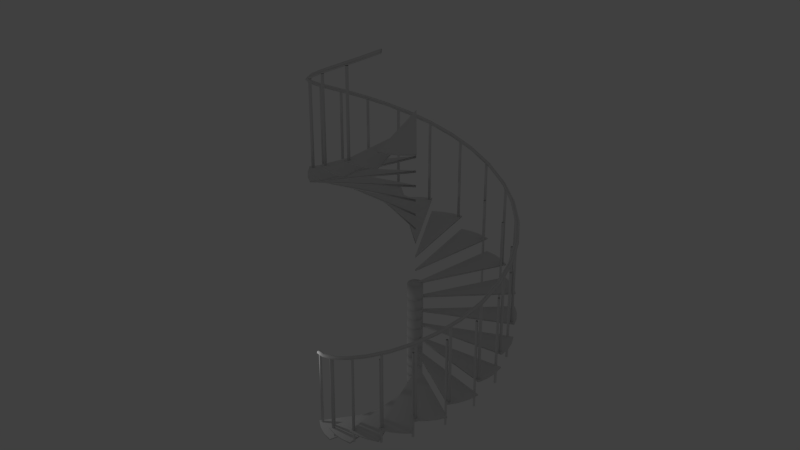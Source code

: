 # Source: spiral_staircase2.blend  (saved by Blender 2.75.0; exported with 4.5.12 LTS)
import bpy
from mathutils import Matrix  # noqa: F401  (used for matrix-valued properties, if any)

bpy.ops.wm.read_factory_settings(use_empty=True)
scene = bpy.context.scene
scene.name = 'Scene'

# ---- collections
col_collection_1 = bpy.data.collections.new('Collection 1'); scene.collection.children.link(col_collection_1)

# ---- world
world_world = bpy.data.worlds.new('World'); scene.world = world_world
world_world.color = (0.05088, 0.05088, 0.05088)
world_world.use_sun_shadow = False
world_world.sun_shadow_jitter_overblur = 0.0
world_world.cycles.sampling_method = 'MANUAL'
world_world.cycles.sample_map_resolution = 256

# ---- lights
light_point = bpy.data.lights.new('Point', 'POINT')
light_point.transmission_factor = 0.0
light_point.energy = 100.0
light_point.shadow_buffer_clip_start = 0.5
light_point.shadow_soft_size = 0.1
light_point.shadow_maximum_resolution = 0.006
light_point.use_absolute_resolution = True
light_point.cycles.use_multiple_importance_sampling = False

# ---- meshes
me_cylinder_000 = bpy.data.meshes.new('Cylinder.000')
me_cylinder_000.from_pydata([(2.329e-08, 0.6515, -1.374), (2.329e-08, 0.6515, -1.003), (0.1271, 0.639, -1.374), (0.1271, 0.639, -1.003), (0.2493, 0.6019, -1.374), (0.2493, 0.6019, -1.003), (0.3619, 0.5417, -1.374), (0.3619, 0.5417, -1.003), (0.4607, 0.4607, -1.374), (0.4607, 0.4607, -1.003), (0.5417, 0.3619, -1.374), (0.5417, 0.3619, -1.003), (0.6019, 0.2493, -1.374), (0.6019, 0.2493, -1.003), (0.639, 0.1271, -1.374), (0.639, 0.1271, -1.003), (0.6515, 1.587e-07, -1.374), (0.6515, 1.587e-07, -1.003), (0.639, -0.1271, -1.374), (0.639, -0.1271, -1.003), (0.6019, -0.2493, -1.374), (0.6019, -0.2493, -1.003), (0.5417, -0.3619, -1.374), (0.5417, -0.3619, -1.003), (0.4607, -0.4607, -1.374), (0.4607, -0.4607, -1.003), (0.3619, -0.5417, -1.374), (0.3619, -0.5417, -1.003), (0.2493, -0.6019, -1.374), (0.2493, -0.6019, -1.003), (0.1271, -0.639, -1.374), (0.1271, -0.639, -1.003), (-1.89e-07, -0.6515, -1.374), (-1.89e-07, -0.6515, -1.003), (-0.1271, -0.639, -1.374), (-0.1271, -0.639, -1.003), (-0.2493, -0.6019, -1.374), (-0.2493, -0.6019, -1.003), (-0.3619, -0.5417, -1.374), (-0.3619, -0.5417, -1.003), (-0.4607, -0.4607, -1.374), (-0.4607, -0.4607, -1.003), (-0.5417, -0.3619, -1.374), (-0.5417, -0.3619, -1.003), (-0.6019, -0.2493, -1.374), (-0.6019, -0.2493, -1.003), (-0.639, -0.1271, -1.374), (-0.639, -0.1271, -1.003), (-0.6515, 7.386e-07, -1.374), (-0.6515, 7.386e-07, -1.003), (-0.639, 0.1271, -1.374), (-0.639, 0.1271, -1.003), (-0.6019, 0.2493, -1.374), (-0.6019, 0.2493, -1.003), (-0.5417, 0.3619, -1.374), (-0.5417, 0.3619, -1.003), (-0.4607, 0.4607, -1.374), (-0.4607, 0.4607, -1.003), (-0.3619, 0.5417, -1.374), (-0.3619, 0.5417, -1.003), (-0.2493, 0.6019, -1.374), (-0.2493, 0.6019, -1.003), (-0.1271, 0.639, -1.374), (-0.1271, 0.639, -1.003), (1.829e-08, 0.6384, -1.374), (0.1245, 0.6261, -1.374), (0.2443, 0.5898, -1.374), (0.3547, 0.5308, -1.374), (0.4514, 0.4514, -1.374), (0.5308, 0.3547, -1.374), (0.5898, 0.2443, -1.374), (0.6261, 0.1245, -1.374), (0.6384, 1.567e-07, -1.374), (0.6261, -0.1245, -1.374), (0.5898, -0.2443, -1.374), (0.5308, -0.3547, -1.374), (0.4514, -0.4514, -1.374), (0.3547, -0.5308, -1.374), (0.2443, -0.5898, -1.374), (0.1245, -0.6261, -1.374), (-1.85e-07, -0.6384, -1.374), (-0.1245, -0.6261, -1.374), (-0.2443, -0.5898, -1.374), (-0.3547, -0.5308, -1.374), (-0.4514, -0.4514, -1.374), (-0.5308, -0.3547, -1.374), (-0.5898, -0.2443, -1.374), (-0.6261, -0.1245, -1.374), (-0.6384, 7.267e-07, -1.374), (-0.6261, 0.1245, -1.374), (-0.5898, 0.2443, -1.374), (-0.5308, 0.3547, -1.374), (-0.4514, 0.4514, -1.374), (-0.3547, 0.5308, -1.374), (-0.2443, 0.5898, -1.374), (-0.1245, 0.6261, -1.374), (0.1245, 0.6261, -0.08191), (1.829e-08, 0.6384, -0.08191), (0.2443, 0.5898, -0.08191), (0.3547, 0.5308, -0.08191), (0.4514, 0.4514, -0.08191), (0.5308, 0.3547, -0.08191), (0.5898, 0.2443, -0.08191), (0.6261, 0.1245, -0.08191), (0.6384, 1.567e-07, -0.08191), (0.6261, -0.1245, -0.08191), (0.5898, -0.2443, -0.08191), (0.5308, -0.3547, -0.08191), (0.4514, -0.4514, -0.08191), (0.3547, -0.5308, -0.08191), (0.2443, -0.5898, -0.08191), (0.1245, -0.6261, -0.08191), (-1.85e-07, -0.6384, -0.08191), (-0.1245, -0.6261, -0.08191), (-0.2443, -0.5898, -0.08191), (-0.3547, -0.5308, -0.08191), (-0.4514, -0.4514, -0.08191), (-0.5308, -0.3547, -0.08191), (-0.5898, -0.2443, -0.08191), (-0.6261, -0.1245, -0.08191), (-0.6384, 7.267e-07, -0.08191), (-0.6261, 0.1245, -0.08191), (-0.5898, 0.2443, -0.08191), (-0.5308, 0.3547, -0.08191), (-0.4514, 0.4514, -0.08191), (-0.3547, 0.5308, -0.08191), (-0.2443, 0.5898, -0.08191), (-0.1245, 0.6261, -0.08191)], [], [(0, 1, 3, 2), (2, 3, 5, 4), (4, 5, 7, 6), (6, 7, 9, 8), (8, 9, 11, 10), (10, 11, 13, 12), (12, 13, 15, 14), (14, 15, 17, 16), (16, 17, 19, 18), (18, 19, 21, 20), (20, 21, 23, 22), (22, 23, 25, 24), (24, 25, 27, 26), (26, 27, 29, 28), (28, 29, 31, 30), (30, 31, 33, 32), (32, 33, 35, 34), (34, 35, 37, 36), (36, 37, 39, 38), (38, 39, 41, 40), (40, 41, 43, 42), (42, 43, 45, 44), (44, 45, 47, 46), (46, 47, 49, 48), (48, 49, 51, 50), (50, 51, 53, 52), (52, 53, 55, 54), (54, 55, 57, 56), (56, 57, 59, 58), (58, 59, 61, 60), (96, 97, 127, 126, 125, 124, 123, 122, 121, 120, 119, 118, 117, 116, 115, 114, 113, 112, 111, 110, 109, 108, 107, 106, 105, 104, 103, 102, 101, 100, 99, 98), (62, 63, 1, 0), (60, 61, 63, 62), (64, 65, 66, 67, 68, 69, 70, 71, 72, 73, 74, 75, 76, 77, 78, 79, 80, 81, 82, 83, 84, 85, 86, 87, 88, 89, 90, 91, 92, 93, 94, 95), (65, 64, 0, 2), (66, 65, 2, 4), (67, 66, 4, 6), (68, 67, 6, 8), (69, 68, 8, 10), (70, 69, 10, 12), (71, 70, 12, 14), (72, 71, 14, 16), (73, 72, 16, 18), (74, 73, 18, 20), (75, 74, 20, 22), (76, 75, 22, 24), (77, 76, 24, 26), (78, 77, 26, 28), (79, 78, 28, 30), (80, 79, 30, 32), (81, 80, 32, 34), (82, 81, 34, 36), (83, 82, 36, 38), (84, 83, 38, 40), (85, 84, 40, 42), (86, 85, 42, 44), (87, 86, 44, 46), (88, 87, 46, 48), (89, 88, 48, 50), (90, 89, 50, 52), (91, 90, 52, 54), (92, 91, 54, 56), (93, 92, 56, 58), (94, 93, 58, 60), (95, 94, 60, 62), (64, 95, 62, 0), (97, 96, 3, 1), (96, 98, 5, 3), (98, 99, 7, 5), (99, 100, 9, 7), (100, 101, 11, 9), (101, 102, 13, 11), (102, 103, 15, 13), (103, 104, 17, 15), (104, 105, 19, 17), (105, 106, 21, 19), (106, 107, 23, 21), (107, 108, 25, 23), (108, 109, 27, 25), (109, 110, 29, 27), (110, 111, 31, 29), (111, 112, 33, 31), (112, 113, 35, 33), (113, 114, 37, 35), (114, 115, 39, 37), (115, 116, 41, 39), (116, 117, 43, 41), (117, 118, 45, 43), (118, 119, 47, 45), (119, 120, 49, 47), (120, 121, 51, 49), (121, 122, 53, 51), (122, 123, 55, 53), (123, 124, 57, 55), (124, 125, 59, 57), (125, 126, 61, 59), (126, 127, 63, 61), (127, 97, 1, 63)])
me_cylinder_000.polygons.foreach_set('use_smooth', [True] * 98)
me_cylinder_000.use_remesh_preserve_volume = False
me_cylinder_000.use_remesh_preserve_attributes = False
me_cylinder_000.use_mirror_vertex_groups = False
me_cylinder_000.update()
me_cylinder_005 = bpy.data.meshes.new('Cylinder.005')
me_cylinder_005.from_pydata([(-2.463, -7.155, -0.2248), (-2.463, -7.155, 7.573), (-2.441, -7.157, -0.2248), (-2.441, -7.157, 7.573), (-2.42, -7.163, -0.2248), (-2.42, -7.163, 7.573), (-2.401, -7.173, -0.2248), (-2.401, -7.173, 7.573), (-2.384, -7.187, -0.2248), (-2.384, -7.187, 7.573), (-2.371, -7.204, -0.2248), (-2.371, -7.204, 7.573), (-2.36, -7.223, -0.2248), (-2.36, -7.223, 7.573), (-2.354, -7.244, -0.2248), (-2.354, -7.244, 7.573), (-2.352, -7.266, -0.2248), (-2.352, -7.266, 7.573), (-2.354, -7.287, -0.2248), (-2.354, -7.287, 7.573), (-2.36, -7.308, -0.2248), (-2.36, -7.308, 7.573), (-2.371, -7.327, -0.2248), (-2.371, -7.327, 7.573), (-2.384, -7.344, -0.2248), (-2.384, -7.344, 7.573), (-2.401, -7.358, -0.2248), (-2.401, -7.358, 7.573), (-2.42, -7.368, -0.2248), (-2.42, -7.368, 7.573), (-2.441, -7.375, -0.2248), (-2.441, -7.375, 7.573), (-2.463, -7.377, -0.2248), (-2.463, -7.377, 7.573), (-2.485, -7.375, -0.2248), (-2.485, -7.375, 7.573), (-2.505, -7.368, -0.2248), (-2.505, -7.368, 7.573), (-2.525, -7.358, -0.2248), (-2.525, -7.358, 7.573), (-2.541, -7.344, -0.2248), (-2.541, -7.344, 7.573), (-2.555, -7.327, -0.2248), (-2.555, -7.327, 7.573), (-2.565, -7.308, -0.2248), (-2.565, -7.308, 7.573), (-2.572, -7.287, -0.2248), (-2.572, -7.287, 7.573), (-2.574, -7.266, -0.2248), (-2.574, -7.266, 7.573), (-2.572, -7.244, -0.2248), (-2.572, -7.244, 7.573), (-2.565, -7.223, -0.2248), (-2.565, -7.223, 7.573), (-2.555, -7.204, -0.2248), (-2.555, -7.204, 7.573), (-2.541, -7.187, -0.2248), (-2.541, -7.187, 7.573), (-2.525, -7.173, -0.2248), (-2.525, -7.173, 7.573), (-2.505, -7.163, -0.2248), (-2.505, -7.163, 7.573), (-2.485, -7.157, -0.2248), (-2.485, -7.157, 7.573)], [], [(0, 1, 3, 2), (2, 3, 5, 4), (4, 5, 7, 6), (6, 7, 9, 8), (8, 9, 11, 10), (10, 11, 13, 12), (12, 13, 15, 14), (14, 15, 17, 16), (16, 17, 19, 18), (18, 19, 21, 20), (20, 21, 23, 22), (22, 23, 25, 24), (24, 25, 27, 26), (26, 27, 29, 28), (28, 29, 31, 30), (30, 31, 33, 32), (32, 33, 35, 34), (34, 35, 37, 36), (36, 37, 39, 38), (38, 39, 41, 40), (40, 41, 43, 42), (42, 43, 45, 44), (44, 45, 47, 46), (46, 47, 49, 48), (48, 49, 51, 50), (50, 51, 53, 52), (52, 53, 55, 54), (54, 55, 57, 56), (56, 57, 59, 58), (58, 59, 61, 60), (62, 63, 1, 0), (60, 61, 63, 62), (0, 2, 4, 6, 8, 10, 12, 14, 16, 18, 20, 22, 24, 26, 28, 30, 32, 34, 36, 38, 40, 42, 44, 46, 48, 50, 52, 54, 56, 58, 60, 62)])
me_cylinder_005.use_remesh_preserve_volume = False
me_cylinder_005.use_remesh_preserve_attributes = False
me_cylinder_005.use_mirror_vertex_groups = False
me_cylinder_005.update()
me_cylinder_004 = bpy.data.meshes.new('Cylinder.004')
me_cylinder_004.from_pydata([(-4.685, -6.25, -0.4378), (-4.685, -6.25, 6.499), (-4.663, -6.252, -0.4378), (-4.663, -6.252, 6.499), (-4.642, -6.258, -0.4378), (-4.642, -6.258, 6.499), (-4.623, -6.269, -0.4378), (-4.623, -6.269, 6.499), (-4.606, -6.282, -0.4378), (-4.606, -6.282, 6.499), (-4.592, -6.299, -0.4378), (-4.592, -6.299, 6.499), (-4.582, -6.318, -0.4378), (-4.582, -6.318, 6.499), (-4.576, -6.339, -0.4378), (-4.576, -6.339, 6.499), (-4.574, -6.361, -0.4378), (-4.574, -6.361, 6.499), (-4.576, -6.382, -0.4378), (-4.576, -6.382, 6.499), (-4.582, -6.403, -0.4378), (-4.582, -6.403, 6.499), (-4.592, -6.422, -0.4378), (-4.592, -6.422, 6.499), (-4.606, -6.439, -0.4378), (-4.606, -6.439, 6.499), (-4.623, -6.453, -0.4378), (-4.623, -6.453, 6.499), (-4.642, -6.463, -0.4378), (-4.642, -6.463, 6.499), (-4.663, -6.47, -0.4378), (-4.663, -6.47, 6.499), (-4.685, -6.472, -0.4378), (-4.685, -6.472, 6.499), (-4.706, -6.47, -0.4378), (-4.706, -6.47, 6.499), (-4.727, -6.463, -0.4378), (-4.727, -6.463, 6.499), (-4.746, -6.453, -0.4378), (-4.746, -6.453, 6.499), (-4.763, -6.439, -0.4378), (-4.763, -6.439, 6.499), (-4.777, -6.422, -0.4378), (-4.777, -6.422, 6.499), (-4.787, -6.403, -0.4378), (-4.787, -6.403, 6.499), (-4.793, -6.382, -0.4378), (-4.793, -6.382, 6.499), (-4.796, -6.361, -0.4378), (-4.796, -6.361, 6.499), (-4.793, -6.339, -0.4378), (-4.793, -6.339, 6.499), (-4.787, -6.318, -0.4378), (-4.787, -6.318, 6.499), (-4.777, -6.299, -0.4378), (-4.777, -6.299, 6.499), (-4.763, -6.282, -0.4378), (-4.763, -6.282, 6.499), (-4.746, -6.269, -0.4378), (-4.746, -6.269, 6.499), (-4.727, -6.258, -0.4378), (-4.727, -6.258, 6.499), (-4.706, -6.252, -0.4378), (-4.706, -6.252, 6.499)], [], [(0, 1, 3, 2), (2, 3, 5, 4), (4, 5, 7, 6), (6, 7, 9, 8), (8, 9, 11, 10), (10, 11, 13, 12), (12, 13, 15, 14), (14, 15, 17, 16), (16, 17, 19, 18), (18, 19, 21, 20), (20, 21, 23, 22), (22, 23, 25, 24), (24, 25, 27, 26), (26, 27, 29, 28), (28, 29, 31, 30), (30, 31, 33, 32), (32, 33, 35, 34), (34, 35, 37, 36), (36, 37, 39, 38), (38, 39, 41, 40), (40, 41, 43, 42), (42, 43, 45, 44), (44, 45, 47, 46), (46, 47, 49, 48), (48, 49, 51, 50), (50, 51, 53, 52), (52, 53, 55, 54), (54, 55, 57, 56), (56, 57, 59, 58), (58, 59, 61, 60), (62, 63, 1, 0), (60, 61, 63, 62), (0, 2, 4, 6, 8, 10, 12, 14, 16, 18, 20, 22, 24, 26, 28, 30, 32, 34, 36, 38, 40, 42, 44, 46, 48, 50, 52, 54, 56, 58, 60, 62)])
me_cylinder_004.polygons.foreach_set('use_smooth', [True] * 33)
me_cylinder_004.use_remesh_preserve_volume = False
me_cylinder_004.use_remesh_preserve_attributes = False
me_cylinder_004.use_mirror_vertex_groups = False
me_cylinder_004.update()
me_circle_001 = bpy.data.meshes.new('Circle.001')
me_circle_001.from_pydata([(-9.002e-08, 0.1679, -9.639e-09), (-0.03276, 0.1647, 3.362e-08), (-0.06426, 0.1551, 7.558e-08), (-0.09329, 0.1396, 1.146e-07), (-0.1187, 0.1187, 1.493e-07), (-0.1396, 0.09329, 1.782e-07), (-0.1551, 0.06426, 2.003e-07), (-0.1647, 0.03276, 2.146e-07), (-0.1679, 2.595e-07, 2.208e-07), (-0.1647, -0.03276, 2.184e-07), (-0.1551, -0.06426, 2.077e-07), (-0.1396, -0.09328, 1.889e-07), (-0.1187, -0.1187, 1.629e-07), (-0.09329, -0.1396, 1.307e-07), (-0.06426, -0.1551, 9.339e-08), (-0.03276, -0.1647, 5.252e-08), (-3.531e-08, -0.1679, 9.639e-09), (0.03276, -0.1647, -3.362e-08), (0.06426, -0.1551, -7.558e-08), (0.09329, -0.1396, -1.146e-07), (0.1187, -0.1187, -1.493e-07), (0.1396, -0.09328, -1.782e-07), (0.1551, -0.06426, -2.003e-07), (0.1647, -0.03276, -2.146e-07), (0.1679, 4.09e-07, -2.208e-07), (0.1647, 0.03276, -2.184e-07), (0.1551, 0.06426, -2.077e-07), (0.1396, 0.09329, -1.889e-07), (0.1187, 0.1187, -1.629e-07), (0.09328, 0.1396, -1.307e-07), (0.06426, 0.1551, -9.339e-08), (0.03276, 0.1647, -5.252e-08)], [(1, 0), (2, 1), (3, 2), (4, 3), (5, 4), (6, 5), (7, 6), (8, 7), (9, 8), (10, 9), (11, 10), (12, 11), (13, 12), (14, 13), (15, 14), (16, 15), (17, 16), (18, 17), (19, 18), (20, 19), (21, 20), (22, 21), (23, 22), (24, 23), (25, 24), (26, 25), (27, 26), (28, 27), (29, 28), (30, 29), (31, 30), (0, 31)], [])
me_circle_001.use_remesh_preserve_volume = False
me_circle_001.use_remesh_preserve_attributes = False
me_circle_001.use_mirror_vertex_groups = False
me_circle_001.update()
me_cylinder_001 = bpy.data.meshes.new('Cylinder.001')
me_cylinder_001.from_pydata([(-2.635, -7.7, -0.3981), (-5.017, -6.438, -0.3981), (-4.319, -7.011, -0.3981), (-3.523, -7.436, -0.3981), (0.0, 0.0, -0.3638), (-0.05922, -0.05923, -0.3638), (-5.017, -6.438, -0.3981), (-4.319, -7.011, -0.3981), (-3.523, -7.436, -0.3981), (0.0, 0.0, -0.3638), (-0.05922, -0.05923, -0.3638), (-2.635, -7.7, -0.4987), (-5.017, -6.438, -0.4987), (-4.319, -7.011, -0.4987), (-3.523, -7.436, -0.4987), (0.0, 0.0, -0.5458), (-0.05922, -0.05923, -0.5458), (-4.314, -7.002, -0.4987), (-5.002, -6.437, -0.4987), (-3.52, -7.427, -0.4987), (-2.645, -7.689, -0.4987), (-0.01793, -0.04329, -0.5458), (-0.04654, -0.07191, -0.5458), (-4.305, -6.989, -0.3981), (-4.979, -6.436, -0.3981), (-3.513, -7.412, -0.3981), (-2.661, -7.672, -0.3981), (-0.04685, -0.1131, -0.3638), (-0.02609, -0.09236, -0.3638)], [], [(10, 9, 15, 16), (5, 4, 9, 10), (1, 5, 10, 6), (20, 21, 15, 11), (3, 2, 7, 8), (2, 1, 6, 7), (19, 20, 11, 14), (6, 10, 16, 12), (0, 8, 14, 11), (8, 7, 13, 14), (7, 6, 12, 13), (18, 17, 13, 12), (17, 19, 14, 13), (0, 3, 8), (9, 0, 11, 15), (22, 18, 12, 16), (21, 22, 16, 15), (23, 24, 1, 2), (25, 23, 2, 3), (17, 18, 22, 21, 20, 19), (4, 0, 9), (24, 28, 5, 1), (28, 27, 4, 5), (26, 27, 25), (27, 26, 0, 4), (26, 25, 3, 0), (27, 23, 25), (27, 24, 28), (27, 24, 23)])
me_cylinder_001.polygons.foreach_set('use_smooth', [1, 1, 1, 1, 1, 1, 1, 1, 1, 1, 1, 1, 1, 1, 1, 1, 1, 1, 1, 1, 1, 1, 1, 0, 1, 1, 0, 0, 0])
me_cylinder_001.use_remesh_preserve_volume = False
me_cylinder_001.use_remesh_preserve_attributes = False
me_cylinder_001.use_mirror_vertex_groups = False
me_cylinder_001.update()
me_circle_000 = bpy.data.meshes.new('Circle.000')
me_circle_000.from_pydata([(-9.002e-08, 0.1679, -9.639e-09), (-0.03276, 0.1647, 3.362e-08), (-0.06426, 0.1551, 7.558e-08), (-0.09329, 0.1396, 1.146e-07), (-0.1187, 0.1187, 1.493e-07), (-0.1396, 0.09329, 1.782e-07), (-0.1551, 0.06426, 2.003e-07), (-0.1647, 0.03276, 2.146e-07), (-0.1679, 2.595e-07, 2.208e-07), (-0.1647, -0.03276, 2.184e-07), (-0.1551, -0.06426, 2.077e-07), (-0.1396, -0.09328, 1.889e-07), (-0.1187, -0.1187, 1.629e-07), (-0.09329, -0.1396, 1.307e-07), (-0.06426, -0.1551, 9.339e-08), (-0.03276, -0.1647, 5.252e-08), (-3.531e-08, -0.1679, 9.639e-09), (0.03276, -0.1647, -3.362e-08), (0.06426, -0.1551, -7.558e-08), (0.09329, -0.1396, -1.146e-07), (0.1187, -0.1187, -1.493e-07), (0.1396, -0.09328, -1.782e-07), (0.1551, -0.06426, -2.003e-07), (0.1647, -0.03276, -2.146e-07), (0.1679, 4.09e-07, -2.208e-07), (0.1647, 0.03276, -2.184e-07), (0.1551, 0.06426, -2.077e-07), (0.1396, 0.09329, -1.889e-07), (0.1187, 0.1187, -1.629e-07), (0.09328, 0.1396, -1.307e-07), (0.06426, 0.1551, -9.339e-08), (0.03276, 0.1647, -5.252e-08)], [], [(1, 0, 31, 30, 29, 28, 27, 26, 25, 24, 23, 22, 21, 20, 19, 18, 17, 16, 15, 14, 13, 12, 11, 10, 9, 8, 7, 6, 5, 4, 3, 2)])
me_circle_000.use_remesh_preserve_volume = False
me_circle_000.use_remesh_preserve_attributes = False
me_circle_000.use_mirror_vertex_groups = False
me_circle_000.update()

# ---- objects
ob_point = bpy.data.objects.new('Point', light_point)
ob_stairs_control = bpy.data.objects.new('stairs_control', None)
ob_stairs_001 = bpy.data.objects.new('stairs.001', me_cylinder_000)
ob_stairs_003 = bpy.data.objects.new('stairs.003', me_cylinder_005)
ob_stairs_002 = bpy.data.objects.new('stairs.002', me_cylinder_004)
ob_railing = bpy.data.objects.new('railing', me_circle_001)
ob_stairs = bpy.data.objects.new('stairs', me_cylinder_001)
ob_railing_001 = bpy.data.objects.new('railing.001', me_circle_000)

# ---- transforms, parenting, visibility, modifiers, constraints
ob_point.location = (-7.112, -7.859, 6.353)
ob_point.lineart.crease_threshold = 0.0
ob_stairs_control.location = (0.0, 0.0, 0.92)
ob_stairs_control.rotation_euler = (0.0, 0.0, 0.3316)
ob_stairs_control.empty_image_offset = (0.0, 0.0)
ob_stairs_control.lineart.crease_threshold = 0.0
ob_stairs_001.location = (0.0, 0.0, 0.0)
ob_stairs_001.lineart.crease_threshold = 0.0
_m = ob_stairs_001.modifiers.new('Array', 'ARRAY')
_m.count = 14
_m.constant_offset_displace = (0.0, 0.0, 0.0)
_m.use_relative_offset = False
_m.use_merge_vertices = True
_m.use_object_offset = True
_m.offset_object = ob_stairs_control
_m = ob_stairs_001.modifiers.new('Decimate', 'DECIMATE')
_m.decimate_type = 'UNSUBDIV'
_m.ratio = 0.1844
ob_stairs_003.location = (0.0, 0.0, 0.0)
ob_stairs_003.hide_viewport = True
ob_stairs_003.lineart.crease_threshold = 0.0
_m = ob_stairs_003.modifiers.new('Array', 'ARRAY')
_m.count = 11
_m.constant_offset_displace = (0.0, 0.0, 0.0)
_m.use_relative_offset = False
_m.use_merge_vertices = True
_m.use_object_offset = True
_m.offset_object = ob_stairs_control
_m = ob_stairs_003.modifiers.new('Decimate', 'DECIMATE')
_m.decimate_type = 'UNSUBDIV'
_m.ratio = 0.5636
_m.iterations = 3
ob_stairs_002.location = (0.0, 0.0, 0.0)
ob_stairs_002.lineart.crease_threshold = 0.0
_m = ob_stairs_002.modifiers.new('Array', 'ARRAY')
_m.count = 22
_m.constant_offset_displace = (0.0, 0.0, 0.0)
_m.relative_offset_displace = (0.0, 0.0, 0.0445)
_m.use_merge_vertices = True
_m.use_object_offset = True
_m.offset_object = ob_stairs_control
_m = ob_stairs_002.modifiers.new('Decimate', 'DECIMATE')
_m.ratio = 0.6312
ob_railing.location = (-5.221, -5.978, 6.11)
ob_railing.rotation_euler = (-4.41, 1.408, -4.985)
ob_railing.lineart.crease_threshold = 0.0
_m = ob_railing.modifiers.new('Screw', 'SCREW')
_m.object = ob_stairs_control
_m.steps = 32
_m.render_steps = 32
_m.angle = 7.383
_m.screw_offset = 27.6
_m.merge_threshold = 0.0
_m.use_normal_flip = True
_m = ob_railing.modifiers.new('Array', 'ARRAY')
_m.show_render = False
_m.constant_offset_displace = (0.0, 0.0, 0.0)
_m.use_object_offset = True
_m.offset_object = ob_stairs_control
_m = ob_railing.modifiers.new('Decimate', 'DECIMATE')
_m.ratio = 0.161
ob_stairs.location = (0.0, 0.0, 0.0)
ob_stairs.lineart.crease_threshold = 0.0
_m = ob_stairs.modifiers.new('Decimate', 'DECIMATE')
_m.decimate_type = 'UNSUBDIV'
_m.ratio = 0.1844
_m = ob_stairs.modifiers.new('Array', 'ARRAY')
_m.count = 23
_m.constant_offset_displace = (0.0, 0.0, 0.0)
_m.relative_offset_displace = (0.0, 0.0, 1.7)
_m.use_object_offset = True
_m.offset_object = ob_stairs_control
ob_railing_001.location = (-5.221, -5.962, 6.104)
ob_railing_001.rotation_euler = (-4.41, 1.408, -4.985)
ob_railing_001.lineart.crease_threshold = 0.0

# ---- collection membership
col_collection_1.objects.link(ob_point)
col_collection_1.objects.link(ob_stairs_control)
col_collection_1.objects.link(ob_stairs_001)
col_collection_1.objects.link(ob_stairs_003)
col_collection_1.objects.link(ob_stairs_002)
col_collection_1.objects.link(ob_railing)
col_collection_1.objects.link(ob_stairs)
col_collection_1.objects.link(ob_railing_001)

# ---- scene / render settings (as saved in the file)
scene.frame_start = 1; scene.frame_end = 250; scene.frame_set(0)
scene.render.engine = 'BLENDER_EEVEE_NEXT'
scene.render.resolution_percentage = 50
scene.render.dither_intensity = 0.0
scene.cycles.use_denoising = False
scene.cycles.samples = 10
scene.cycles.sampling_pattern = 'TABULATED_SOBOL'
scene.cycles.light_sampling_threshold = 0.0
scene.cycles.use_adaptive_sampling = False
scene.cycles.use_light_tree = False
scene.cycles.blur_glossy = 0.0
scene.cycles.volume_bounces = 1
scene.cycles.pixel_filter_type = 'GAUSSIAN'
scene.cycles.sample_clamp_indirect = 0.0
scene.view_settings.view_transform = 'Standard'
bpy.context.view_layer.update()

# ---- added for rendering (the .blend has no active camera): camera
cam_auto = bpy.data.cameras.new('AutoCamera')
cam_auto.lens = 50.0
cam_auto.sensor_width = 36.0
cam_auto.clip_end = 1000.0
ob_auto_camera = bpy.data.objects.new('AutoCamera', cam_auto)
scene.collection.objects.link(ob_auto_camera)
ob_auto_camera.location = (48.4467, -60.0398, 56.6169)
ob_auto_camera.rotation_euler = (1.09748, -7.21219e-08, 0.694738)
scene.camera = ob_auto_camera
bpy.context.view_layer.update()
